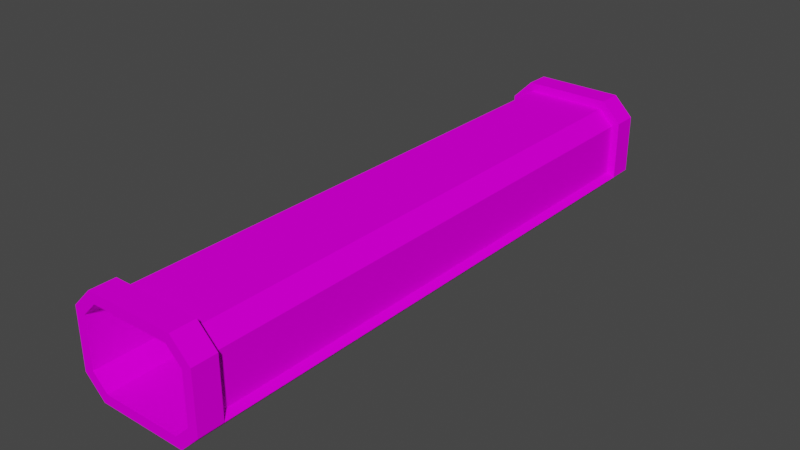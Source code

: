 # Source: tunnel.blend  (saved by Blender 4.1.23; exported with 4.5.12 LTS)
import bpy
from mathutils import Matrix  # noqa: F401  (used for matrix-valued properties, if any)

bpy.ops.wm.read_factory_settings(use_empty=True)
scene = bpy.context.scene
scene.name = 'Scene'

# ---- collections
col_collection = bpy.data.collections.new('Collection'); scene.collection.children.link(col_collection)

# ---- images (referenced by path relative to the original .blend; pixels are not part of the script)
import os
ASSET_DIR = os.environ.get("B2B_ASSET_DIR", "")  # directory of the original .blend (textures are referenced by path, not embedded)
HERE = os.path.dirname(os.path.abspath(__file__))  # packed textures are extracted next to this script under _unpacked/

def load_image(name, relpath, width, height, colorspace="sRGB"):
    """Load a texture the original file referenced (path relative to the .blend, or extracted next to this script)."""
    p = next((c for c in (os.path.join(HERE, relpath), os.path.join(ASSET_DIR, relpath)) if relpath and os.path.exists(c)), "")
    if p:
        img = bpy.data.images.load(p, check_existing=True)
        img.name = name
    else:  # same state as the original file: an image datablock whose file is absent (Cycles renders it pink)
        img = bpy.data.images.new(name, width, height)
        img.source = "FILE"
        img.filepath = "//" + (relpath or name)
    img.colorspace_settings.name = colorspace
    return img
img_trackset00_trk_tubemetal_png_003 = load_image('trackset00_trk_tubemetal.png.003', 'trackset00_trk_tubemetal.png', 1024, 1024, 'sRGB')
img_trackset00_trk_tubeglass_png_003 = load_image('trackset00_trk_tubeglass.png.003', 'trackset00_trk_tubeglass.png', 1024, 1024, 'sRGB')
img_trackset00_trk_tubewall_png_003 = load_image('trackset00_trk_tubewall.png.003', 'trackset00_trk_tubewall.png', 1024, 1024, 'sRGB')

# ---- materials (node trees are filled in below, after node groups)
mat_trackset00_trk_tubemetal = bpy.data.materials.new('trackset00_trk_tubemetal')
mat_trackset00_trk_tubemetal.alpha_threshold = 0.0
mat_trackset00_trk_tubemetal.use_transparent_shadow = False
mat_trackset00_trk_tubemetal.diffuse_color = (1.0, 1.0, 1.0, 1.0)
mat_trackset00_trk_tubemetal.roughness = 0.5
mat_trackset00_trk_tubeglass = bpy.data.materials.new('trackset00_trk_tubeglass')
mat_trackset00_trk_tubeglass.alpha_threshold = 0.0
mat_trackset00_trk_tubeglass.use_transparent_shadow = False
mat_trackset00_trk_tubeglass.diffuse_color = (1.0, 1.0, 1.0, 1.0)
mat_trackset00_trk_tubeglass.roughness = 0.5
mat_trackset00_trk_tubewall = bpy.data.materials.new('trackset00_trk_tubewall')
mat_trackset00_trk_tubewall.alpha_threshold = 0.0
mat_trackset00_trk_tubewall.use_transparent_shadow = False
mat_trackset00_trk_tubewall.diffuse_color = (1.0, 1.0, 1.0, 1.0)
mat_trackset00_trk_tubewall.roughness = 0.5

# ---- material node trees
mat_trackset00_trk_tubemetal.use_nodes = True; mat_trackset00_trk_tubemetal.node_tree.nodes.clear()
_N = mat_trackset00_trk_tubemetal.node_tree.nodes; _L = mat_trackset00_trk_tubemetal.node_tree.links
n0 = _N.new('ShaderNodeBsdfDiffuse'); n0.name = 'Diffuse BSDF'; n0.location = (0, 0)
n1 = _N.new('ShaderNodeTexImage'); n1.name = 'Image Texture'; n1.location = (0, 0)
n1.image = img_trackset00_trk_tubemetal_png_003
n2 = _N.new('ShaderNodeOutputMaterial'); n2.name = 'Material Output'; n2.location = (0, 0)
_L.new(n0.outputs[0], n2.inputs[0])
_L.new(n1.outputs[0], n0.inputs[0])
n2.is_active_output = True
mat_trackset00_trk_tubeglass.use_nodes = True; mat_trackset00_trk_tubeglass.node_tree.nodes.clear()
_N = mat_trackset00_trk_tubeglass.node_tree.nodes; _L = mat_trackset00_trk_tubeglass.node_tree.links
n0 = _N.new('ShaderNodeBsdfDiffuse'); n0.name = 'Diffuse BSDF'; n0.location = (0, 0)
n1 = _N.new('ShaderNodeTexImage'); n1.name = 'Image Texture'; n1.location = (0, 0)
n1.image = img_trackset00_trk_tubeglass_png_003
n2 = _N.new('ShaderNodeOutputMaterial'); n2.name = 'Material Output'; n2.location = (0, 0)
_L.new(n0.outputs[0], n2.inputs[0])
_L.new(n1.outputs[0], n0.inputs[0])
n2.is_active_output = True
mat_trackset00_trk_tubewall.use_nodes = True; mat_trackset00_trk_tubewall.node_tree.nodes.clear()
_N = mat_trackset00_trk_tubewall.node_tree.nodes; _L = mat_trackset00_trk_tubewall.node_tree.links
n0 = _N.new('ShaderNodeBsdfDiffuse'); n0.name = 'Diffuse BSDF'; n0.location = (0, 0)
n1 = _N.new('ShaderNodeTexImage'); n1.name = 'Image Texture'; n1.location = (0, 0)
n1.image = img_trackset00_trk_tubewall_png_003
n2 = _N.new('ShaderNodeOutputMaterial'); n2.name = 'Material Output'; n2.location = (0, 0)
_L.new(n0.outputs[0], n2.inputs[0])
_L.new(n1.outputs[0], n0.inputs[0])
n2.is_active_output = True

# ---- world
world_world = bpy.data.worlds.new('World'); scene.world = world_world
world_world.use_nodes = True; world_world.node_tree.nodes.clear()
_N = world_world.node_tree.nodes; _L = world_world.node_tree.links
n0 = _N.new('ShaderNodeOutputWorld'); n0.name = 'World Output'; n0.location = (300, 300)
n1 = _N.new('ShaderNodeBackground'); n1.name = 'Background'; n1.location = (10, 300)
n1.inputs[0].default_value = (0.05088, 0.05088, 0.05088, 1.0)
_L.new(n1.outputs[0], n0.inputs[0])
n0.is_active_output = True
world_world.color = (0.05088, 0.05088, 0.05088)
world_world.use_sun_shadow = False
world_world.sun_shadow_jitter_overblur = 0.0

# ---- meshes
me_track1_pmd0_mesh_001 = bpy.data.meshes.new('track1.PMD0.mesh.001')
me_track1_pmd0_mesh_001.from_pydata([(11.0, 59.99, 15.0), (8.0, 59.99, 2.0), (9.0, -55.0, 0.0), (9.0, -60.0, 0.0), (13.0, -60.0, 4.0), (13.0, -55.0, 4.0), (-11.0, -60.0, 5.0), (-11.0, -55.0, 5.0), (-8.0, -55.0, 2.0), (-8.0, -60.0, 2.0), (8.0, -55.0, 2.0), (11.0, -55.0, 5.0), (11.0, -60.0, 5.0), (8.0, -60.0, 2.0), (11.0, -55.0, 15.0), (11.0, -60.0, 15.0), (-13.0, -55.0, 4.0), (-13.0, -55.0, 16.0), (-13.0, -60.0, 16.0), (-9.0, -55.0, 20.0), (-9.0, -60.0, 20.0), (9.0, -55.0, 20.0), (9.0, -60.0, 20.0), (13.0, -55.0, 16.0), (13.0, -60.0, 16.0), (8.0, -55.0, 18.0), (-8.0, -55.0, 18.0), (-8.0, -60.0, 18.0), (-11.0, -55.0, 15.0), (-11.0, -60.0, 15.0), (-9.0, -60.0, 0.0), (-9.0, -55.0, 0.0), (8.0, 59.99, 18.0), (-11.0, 60.0, 5.0), (-11.0, 59.99, 15.0), (11.0, 60.0, 5.0), (13.0, 60.0, 16.0), (9.0, 59.99, 20.0), (13.0, 54.99, 4.0), (13.0, 60.0, 4.0), (9.0, 60.0, 0.0), (9.0, 54.99, 0.0), (8.0, 54.99, 2.0), (11.0, 54.99, 5.0), (-11.0, 54.99, 5.0), (-8.0, 60.0, 2.0), (-8.0, 54.99, 2.0), (11.0, 54.99, 15.0), (8.0, 54.99, 18.0), (-9.0, 54.99, 20.0), (-9.0, 60.0, 20.0), (9.0, 54.99, 20.0), (-13.0, 54.99, 16.0), (-13.0, 60.0, 16.0), (-13.0, 54.99, 4.0), (-13.0, 59.99, 4.0), (-9.0, 54.99, 0.0), (-9.0, 59.99, 0.0), (13.0, 54.99, 16.0), (-8.0, 54.99, 18.0), (-11.0, 54.99, 15.0), (-8.0, 59.99, 18.0), (-11.44, -57.19, 4.694), (11.44, -57.19, 4.694), (11.44, -57.19, 15.09), (8.32, -57.19, 18.21), (-8.32, -57.19, 18.21), (-11.44, -57.19, 15.09), (11.44, 57.19, 4.694), (-11.44, 57.19, 4.694), (11.44, 57.19, 15.09), (8.32, 57.19, 18.21), (-8.32, 57.19, 18.21), (-11.44, 57.19, 15.09), (-13.0, -60.0, 4.0), (8.0, -60.0, 18.0)], [], [(2, 5, 4, 3), (6, 9, 8, 7), (10, 13, 12, 11), (14, 11, 12, 15), (74, 18, 17, 16), (18, 20, 19, 17), (20, 22, 21, 19), (22, 24, 23, 21), (4, 5, 23, 24), (15, 75, 25, 14), (75, 27, 26, 25), (27, 29, 28, 26), (29, 6, 7, 28), (16, 17, 28, 7), (26, 28, 17, 19), (26, 19, 21, 25), (14, 25, 21, 23), (9, 13, 10, 8), (11, 14, 23, 5), (30, 74, 16, 31), (3, 30, 31, 2), (2, 31, 8, 10), (38, 41, 40, 39), (42, 43, 35, 1), (44, 46, 45, 33), (46, 42, 1, 45), (47, 48, 32, 0), (35, 43, 47, 0), (49, 51, 37, 50), (52, 49, 50, 53), (54, 52, 53, 55), (56, 54, 55, 57), (58, 38, 39, 36), (51, 58, 36, 37), (11, 5, 38, 43), (38, 58, 47, 43), (47, 58, 51, 48), (59, 48, 51, 49), (60, 59, 49, 52), (44, 60, 52, 54), (54, 16, 7, 44), (48, 59, 61, 32), (59, 60, 34, 61), (60, 44, 33, 34), (31, 16, 54, 56), (5, 2, 41, 38), (41, 56, 57, 40), (56, 41, 42, 46), (2, 31, 56, 41), (8, 10, 42, 46), (7, 8, 46, 44), (8, 31, 56, 46), (42, 41, 2, 10), (43, 42, 10, 11), (26, 59, 48, 25), (28, 60, 59, 26), (7, 44, 60, 28), (25, 48, 47, 14), (14, 47, 43, 11), (66, 65, 71, 72), (67, 66, 72, 73), (62, 67, 73, 69), (65, 64, 70, 71), (64, 63, 68, 70)])
me_track1_pmd0_mesh_001.polygons.foreach_set('material_index', [0, 0, 0, 0, 0, 0, 0, 0, 0, 0, 0, 0, 0, 0, 0, 0, 0, 0, 0, 0, 0, 0, 0, 0, 0, 0, 0, 0, 0, 0, 0, 0, 0, 0, 0, 0, 0, 0, 0, 0, 0, 0, 0, 0, 0, 0, 0, 0, 1, 1, 2, 2, 2, 2, 1, 1, 1, 1, 1, 1, 1, 1, 1, 1])
_uv = me_track1_pmd0_mesh_001.uv_layers.new(name='UVMap')
_uv.uv.foreach_set('vector', [0.9183, 0.01342, 0.9183, 1.013, 0.09338, 1.0, 0.09338, 0.0, 0.09338, 0.0, 0.9183, 0.01342, 0.9183, 1.013, 0.09338, 1.0, 0.9183, 0.01342, 0.9183, 1.013, 0.09338, 1.0, 0.09338, 0.0, 0.09338, 0.0, 0.9183, 0.01342, 0.9183, 1.013, 0.09338, 1.0, 0.0, 0.0, 1.0, 0.0, 1.0, 1.0, 0.0, 1.0, 0.0, 0.0, 1.0, 0.0, 1.0, 1.0, 0.0, 1.0, 0.0, 0.0, 1.0, 0.0, 1.0, 1.0, 0.0, 1.0, 0.0, 0.0, 1.0, 0.0, 1.0, 1.0, 0.0, 1.0, 0.0, 0.0, 1.0, 0.0, 1.0, 1.0, 0.0, 1.0, 0.09338, 0.0, 0.9183, 0.01342, 0.9183, 1.013, 0.09338, 1.0, 0.09338, 0.0, 0.9183, 0.01342, 0.9183, 1.013, 0.09338, 1.0, 0.09338, 0.0, 0.9183, 0.01342, 0.9183, 1.013, 0.09338, 1.0, 0.09338, 0.0, 0.9183, 0.01342, 0.9183, 1.013, 0.09338, 1.0, 1.0, 0.0, 1.0, 0.678, 0.0, 0.9463, 0.0, 0.0, 1.0, 0.678, 1.0, 0.1476, 0.0, 0.1476, 0.0, 0.9463, 0.0, 0.9463, 1.0, 0.678, 1.0, 0.1476, 0.0, 0.1476, 1.0, 0.678, 1.0, 0.1476, 0.0, 0.1476, 0.0, 0.9463, 0.09338, 0.0, 0.9183, 0.01342, 0.9183, 1.013, 0.09338, 1.0, 1.0, 0.0, 1.0, 0.678, 0.0, 0.9463, 0.0, 0.0, 0.9183, 0.01342, 0.9183, 1.013, 0.09338, 1.0, 0.09338, 0.0, 0.9183, 0.01342, 0.9183, 1.013, 0.09338, 1.0, 0.09338, 0.0, 0.09338, 0.0, 0.9183, 0.01342, 0.9183, 1.013, 0.09338, 1.0, 0.9183, 0.01342, 0.9183, 1.013, 0.09338, 1.0, 0.09338, 0.0, 0.9183, 1.013, 0.09338, 1.0, 0.09338, 0.0, 0.9183, 0.01342, 0.09338, 0.0, 0.9183, 0.01342, 0.9183, 1.013, 0.09338, 1.0, 0.09338, 0.0, 0.9183, 0.01342, 0.9183, 1.013, 0.09338, 1.0, 0.09338, 0.0, 0.9183, 0.01342, 0.9183, 1.013, 0.09338, 1.0, 0.9183, 1.013, 0.9183, 0.01342, 0.09338, 0.0, 0.09338, 1.0, 0.0, 0.0, 1.0, 0.0, 1.0, 1.0, 0.0, 1.0, 0.0, 0.0, 1.0, 0.0, 1.0, 1.0, 0.0, 1.0, 0.0, 0.0, 1.0, 0.0, 1.0, 1.0, 0.0, 1.0, 0.9183, 0.01342, 0.9183, 1.013, 0.09338, 1.0, 0.09338, 0.0, 0.0, 0.0, 1.0, 0.0, 1.0, 1.0, 0.0, 1.0, 0.0, 0.0, 1.0, 0.0, 1.0, 1.0, 0.0, 1.0, 0.1657, 1.0, 0.1657, 0.0, 0.8276, 0.0, 0.8276, 1.0, 1.0, 0.0, 1.0, 0.678, 0.0, 0.9463, 0.0, 0.0, 0.0, 0.9463, 1.0, 0.678, 1.0, 0.1476, 0.0, 0.1476, 1.0, 0.678, 1.0, 0.1476, 0.0, 0.1476, 0.0, 0.9463, 1.0, 0.678, 1.0, 0.1476, 0.0, 0.1476, 0.0, 0.9463, 1.0, 0.0, 1.0, 0.678, 0.0, 0.9463, 0.0, 0.0, 0.8276, 1.0, 0.1657, 1.0, 0.1657, 0.0, 0.8276, 0.0, 0.09338, 0.0, 0.9183, 0.01342, 0.9183, 1.013, 0.09338, 1.0, 0.09338, 0.0, 0.9183, 0.01342, 0.9183, 1.013, 0.09338, 1.0, 0.09338, 1.0, 0.9183, 1.013, 0.9183, 0.01342, 0.09338, 0.0, 0.9183, 0.01342, 0.9183, 1.013, 0.09338, 1.0, 0.09338, 0.0, 0.9183, 0.01342, 0.9183, 1.013, 0.09338, 1.0, 0.09338, 0.0, 0.09338, 1.0, 0.09338, 0.0, 0.9183, 0.01342, 0.9183, 1.013, 0.09338, 0.0, 0.9183, 0.01342, 0.9183, 1.013, 0.09338, 1.0, 1.0, 6.0, 0.0, 6.0, 0.0, 0.0, 1.0, 0.0, 1.0, 6.0, 0.0, 6.0, 0.0, 0.0, 1.0, 0.0, 6.0, 1.0, 6.0, 0.0, 0.0, 0.0, 0.0, 1.0, 6.0, 0.0, 6.0, 1.0, 0.0, 1.0, 0.0, 0.0, 0.0, 0.0, 0.0, 1.0, 6.0, 1.0, 6.0, 0.0, 0.0, 1.0, 0.0, 0.0, 6.0, 0.0, 6.0, 1.0, 0.0, 0.0, 0.0, 8.0, 1.0, 8.0, 1.0, 0.0, 0.0, 8.0, 0.0, 0.0, 1.0, 0.0, 1.0, 8.0, 1.0, 8.0, 1.0, 0.0, 0.0, 0.0, 0.0, 8.0, 0.0, 8.0, 0.0, 0.0, 1.0, 0.0, 1.0, 8.0, 0.0, 0.0, 0.0, 8.0, 1.0, 8.0, 1.0, 0.0, 0.0, 0.0, 1.0, 0.0, 1.0, 8.0, 0.0, 8.0, 0.0, 8.0, 1.0, 8.0, 1.0, 0.0, 0.0, 0.0, 1.0, 8.0, 0.0, 8.0, 0.0, 0.0, 1.0, 0.0, 0.0, 8.0, 1.0, 8.0, 1.0, 0.0, 0.0, 0.0, 0.0, 0.0, 1.0, 0.0, 1.0, 8.0, 0.0, 8.0])
me_track1_pmd0_mesh_001.materials.append(mat_trackset00_trk_tubemetal)
me_track1_pmd0_mesh_001.materials.append(mat_trackset00_trk_tubeglass)
me_track1_pmd0_mesh_001.materials.append(mat_trackset00_trk_tubewall)
me_track1_pmd0_mesh_001.use_remesh_preserve_volume = False
me_track1_pmd0_mesh_001.use_remesh_preserve_attributes = False
me_track1_pmd0_mesh_001.use_mirror_vertex_groups = False
me_track1_pmd0_mesh_001.update()
me_track1_pmd0_mesh_002 = bpy.data.meshes.new('track1.PMD0.mesh.002')
me_track1_pmd0_mesh_002.from_pydata([(9.0, -60.0, 0.0), (13.0, -60.0, 4.0), (-11.0, -60.0, 5.0), (-8.0, -60.0, 2.0), (11.0, -60.0, 5.0), (8.0, -60.0, 2.0), (11.0, -60.0, 15.0), (-13.0, -60.0, 16.0), (-9.0, -60.0, 20.0), (9.0, -60.0, 20.0), (13.0, -60.0, 16.0), (-8.0, -60.0, 18.0), (-11.0, -60.0, 15.0), (-9.0, -60.0, 0.0), (-13.0, -60.0, 4.0), (8.0, -60.0, 18.0)], [], [(2, 12, 7, 14), (12, 11, 8, 7), (1, 10, 6, 4), (10, 9, 15, 6), (9, 8, 11, 15), (4, 5, 0, 1), (14, 13, 3, 2), (13, 0, 5, 3)])
_uv = me_track1_pmd0_mesh_002.uv_layers.new(name='UVMap')
_uv.uv.foreach_set('vector', [1.0, 0.0, 1.0, 0.678, 0.0, 0.9463, 0.0, 0.0, 1.0, 0.678, 1.0, 0.1476, 0.0, 0.1476, 0.0, 0.9463, 1.0, 0.0, 1.0, 0.678, 0.0, 0.9463, 0.0, 0.0, 1.0, 0.678, 1.0, 0.1476, 0.0, 0.1476, 0.0, 0.9463, 1.0, 0.678, 1.0, 0.1476, 0.0, 0.1476, 0.0, 0.9463, 1.0, 0.678, 1.0, 0.1476, 0.0, 0.1476, 0.0, 0.9463, 1.0, 0.678, 1.0, 0.1476, 0.0, 0.1476, 0.0, 0.9463, 1.0, 0.678, 1.0, 0.1476, 0.0, 0.1476, 0.0, 0.9463])
me_track1_pmd0_mesh_002.materials.append(mat_trackset00_trk_tubemetal)
me_track1_pmd0_mesh_002.materials.append(mat_trackset00_trk_tubeglass)
me_track1_pmd0_mesh_002.materials.append(mat_trackset00_trk_tubewall)
me_track1_pmd0_mesh_002.use_remesh_preserve_volume = False
me_track1_pmd0_mesh_002.use_remesh_preserve_attributes = False
me_track1_pmd0_mesh_002.use_mirror_vertex_groups = False
me_track1_pmd0_mesh_002.update()
me_track1_pmd0_mesh_003 = bpy.data.meshes.new('track1.PMD0.mesh.003')
me_track1_pmd0_mesh_003.from_pydata([(11.0, 59.99, 15.0), (8.0, 59.99, 2.0), (8.0, 59.99, 18.0), (-11.0, 60.0, 5.0), (-11.0, 59.99, 15.0), (11.0, 60.0, 5.0), (13.0, 60.0, 16.0), (9.0, 59.99, 20.0), (13.0, 60.0, 4.0), (9.0, 60.0, 0.0), (-8.0, 60.0, 2.0), (-9.0, 60.0, 20.0), (-13.0, 60.0, 16.0), (-13.0, 59.99, 4.0), (-9.0, 59.99, 0.0), (-8.0, 59.99, 18.0)], [], [(3, 13, 12, 4), (4, 12, 11, 15), (8, 5, 0, 6), (6, 0, 2, 7), (7, 2, 15, 11), (5, 8, 9, 1), (13, 3, 10, 14), (14, 10, 1, 9)])
_uv = me_track1_pmd0_mesh_003.uv_layers.new(name='UVMap')
_uv.uv.foreach_set('vector', [1.0, 0.0, 0.0, 0.0, 0.0, 0.9463, 1.0, 0.678, 1.0, 0.678, 0.0, 0.9463, 0.0, 0.1476, 1.0, 0.1476, 1.0, 0.0, 0.0, 0.0, 0.0, 0.9463, 1.0, 0.678, 1.0, 0.678, 0.0, 0.9463, 0.0, 0.1476, 1.0, 0.1476, 1.0, 0.678, 0.0, 0.9463, 0.0, 0.1476, 1.0, 0.1476, 1.0, 0.678, 0.0, 0.9463, 0.0, 0.1476, 1.0, 0.1476, 1.0, 0.678, 0.0, 0.9463, 0.0, 0.1476, 1.0, 0.1476, 1.0, 0.678, 0.0, 0.9463, 0.0, 0.1476, 1.0, 0.1476])
me_track1_pmd0_mesh_003.materials.append(mat_trackset00_trk_tubemetal)
me_track1_pmd0_mesh_003.materials.append(mat_trackset00_trk_tubeglass)
me_track1_pmd0_mesh_003.materials.append(mat_trackset00_trk_tubewall)
me_track1_pmd0_mesh_003.use_remesh_preserve_volume = False
me_track1_pmd0_mesh_003.use_remesh_preserve_attributes = False
me_track1_pmd0_mesh_003.use_mirror_vertex_groups = False
me_track1_pmd0_mesh_003.update()

# ---- objects
ob_main = bpy.data.objects.new('main', me_track1_pmd0_mesh_001)
ob_z = bpy.data.objects.new('z', None)
ob_z2 = bpy.data.objects.new('z2', None)
ob_empty_004 = bpy.data.objects.new('Empty.004', None)
ob_empty_012 = bpy.data.objects.new('Empty.012', None)
ob_empty_000 = bpy.data.objects.new('Empty.000', None)
ob_empty_005 = bpy.data.objects.new('Empty.005', None)
ob_empty_006 = bpy.data.objects.new('Empty.006', None)
ob_empty_007 = bpy.data.objects.new('Empty.007', None)
ob_empty_008 = bpy.data.objects.new('Empty.008', None)
ob_empty_009 = bpy.data.objects.new('Empty.009', None)
ob_empty_011 = bpy.data.objects.new('Empty.011', None)
ob_empty_001 = bpy.data.objects.new('Empty.001', None)
ob_empty_002 = bpy.data.objects.new('Empty.002', None)
ob_empty_003 = bpy.data.objects.new('Empty.003', None)
ob_enda = bpy.data.objects.new('endA', me_track1_pmd0_mesh_002)
ob_endb = bpy.data.objects.new('endB', me_track1_pmd0_mesh_003)

# ---- transforms, parenting, visibility, modifiers, constraints
ob_main.location = (0.0, 0.0, 0.0)
ob_main.lineart.crease_threshold = 0.0
ob_z.location = (-3.91e-05, -60.0, 0.0)
ob_z2.location = (-3.338e-05, 60.0, 0.0)
ob_empty_004.parent = ob_empty_006
ob_empty_004.location = (-11.0, -59.71, 5.0)
ob_empty_012.parent = ob_empty_006
ob_empty_012.location = (-11.0, 59.67, 5.0)
ob_empty_000.parent = ob_empty_007
ob_empty_000.location = (11.0, -59.42, 5.0)
ob_empty_005.parent = ob_empty_007
ob_empty_005.location = (11.0, 59.79, 5.0)
ob_empty_006.parent = ob_z
ob_empty_006.matrix_parent_inverse = Matrix(((1.0, -0.0, 0.0, 3.91e-05), (-0.0, 1.0, -0.0, 60.0), (-0.0, 0.0, 1.0, -0.0), (-0.0, 0.0, -0.0, 1.0)))
ob_empty_006.location = (0.0, 0.0, 0.0)
ob_empty_007.parent = ob_z
ob_empty_007.matrix_parent_inverse = Matrix(((1.0, -0.0, 0.0, 3.91e-05), (-0.0, 1.0, -0.0, 60.0), (-0.0, 0.0, 1.0, -0.0), (-0.0, 0.0, -0.0, 1.0)))
ob_empty_007.location = (0.0, 0.0, 0.0)
ob_empty_008.parent = ob_empty_006
ob_empty_008.location = (-11.0, -36.26, 5.0)
ob_empty_009.parent = ob_empty_006
ob_empty_009.location = (-11.0, -0.2765, 5.0)
ob_empty_011.parent = ob_empty_006
ob_empty_011.location = (-11.0, 32.65, 5.0)
ob_empty_001.parent = ob_empty_007
ob_empty_001.location = (11.0, -36.07, 5.0)
ob_empty_002.parent = ob_empty_007
ob_empty_002.location = (11.0, -0.03714, 5.0)
ob_empty_003.parent = ob_empty_007
ob_empty_003.location = (11.0, 32.36, 5.0)
ob_enda.parent = ob_main
ob_enda.location = (0.0, 0.0, 0.0)
ob_enda.lineart.crease_threshold = 0.0
ob_endb.parent = ob_main
ob_endb.location = (0.0, 0.0, 0.0)
ob_endb.lineart.crease_threshold = 0.0

# ---- collection membership
col_collection.objects.link(ob_main)
col_collection.objects.link(ob_z)
col_collection.objects.link(ob_z2)
col_collection.objects.link(ob_empty_004)
col_collection.objects.link(ob_empty_012)
col_collection.objects.link(ob_empty_000)
col_collection.objects.link(ob_empty_005)
col_collection.objects.link(ob_empty_006)
col_collection.objects.link(ob_empty_007)
col_collection.objects.link(ob_empty_008)
col_collection.objects.link(ob_empty_009)
col_collection.objects.link(ob_empty_011)
col_collection.objects.link(ob_empty_001)
col_collection.objects.link(ob_empty_002)
col_collection.objects.link(ob_empty_003)
col_collection.objects.link(ob_enda)
col_collection.objects.link(ob_endb)

# ---- scene / render settings (as saved in the file)
scene.frame_start = 1; scene.frame_end = 250; scene.frame_set(1)
scene.render.engine = 'BLENDER_EEVEE_NEXT'
scene.cycles.sampling_pattern = 'TABULATED_SOBOL'
scene.cycles.use_light_tree = False
scene.eevee.ray_tracing_options.trace_max_roughness = 0.0
scene.view_settings.view_transform = 'Filmic'
bpy.context.view_layer.update()

# ---- added for rendering (the .blend has no active camera and no usable light): camera, sun
cam_auto = bpy.data.cameras.new('AutoCamera')
cam_auto.lens = 50.0
cam_auto.sensor_width = 36.0
cam_auto.clip_end = 2020.0
ob_auto_camera = bpy.data.objects.new('AutoCamera', cam_auto)
scene.collection.objects.link(ob_auto_camera)
ob_auto_camera.location = (115.1, -138.118, 102.08)
ob_auto_camera.rotation_euler = (1.09748, -7.21219e-08, 0.694738)
scene.camera = ob_auto_camera
light_auto_sun = bpy.data.lights.new('AutoSun', 'SUN')
light_auto_sun.energy = 3.0
light_auto_sun.angle = 0.0523599
ob_auto_sun = bpy.data.objects.new('AutoSun', light_auto_sun)
scene.collection.objects.link(ob_auto_sun)
ob_auto_sun.rotation_euler = (0.872665, 0.174533, 0.523599)
bpy.context.view_layer.update()
